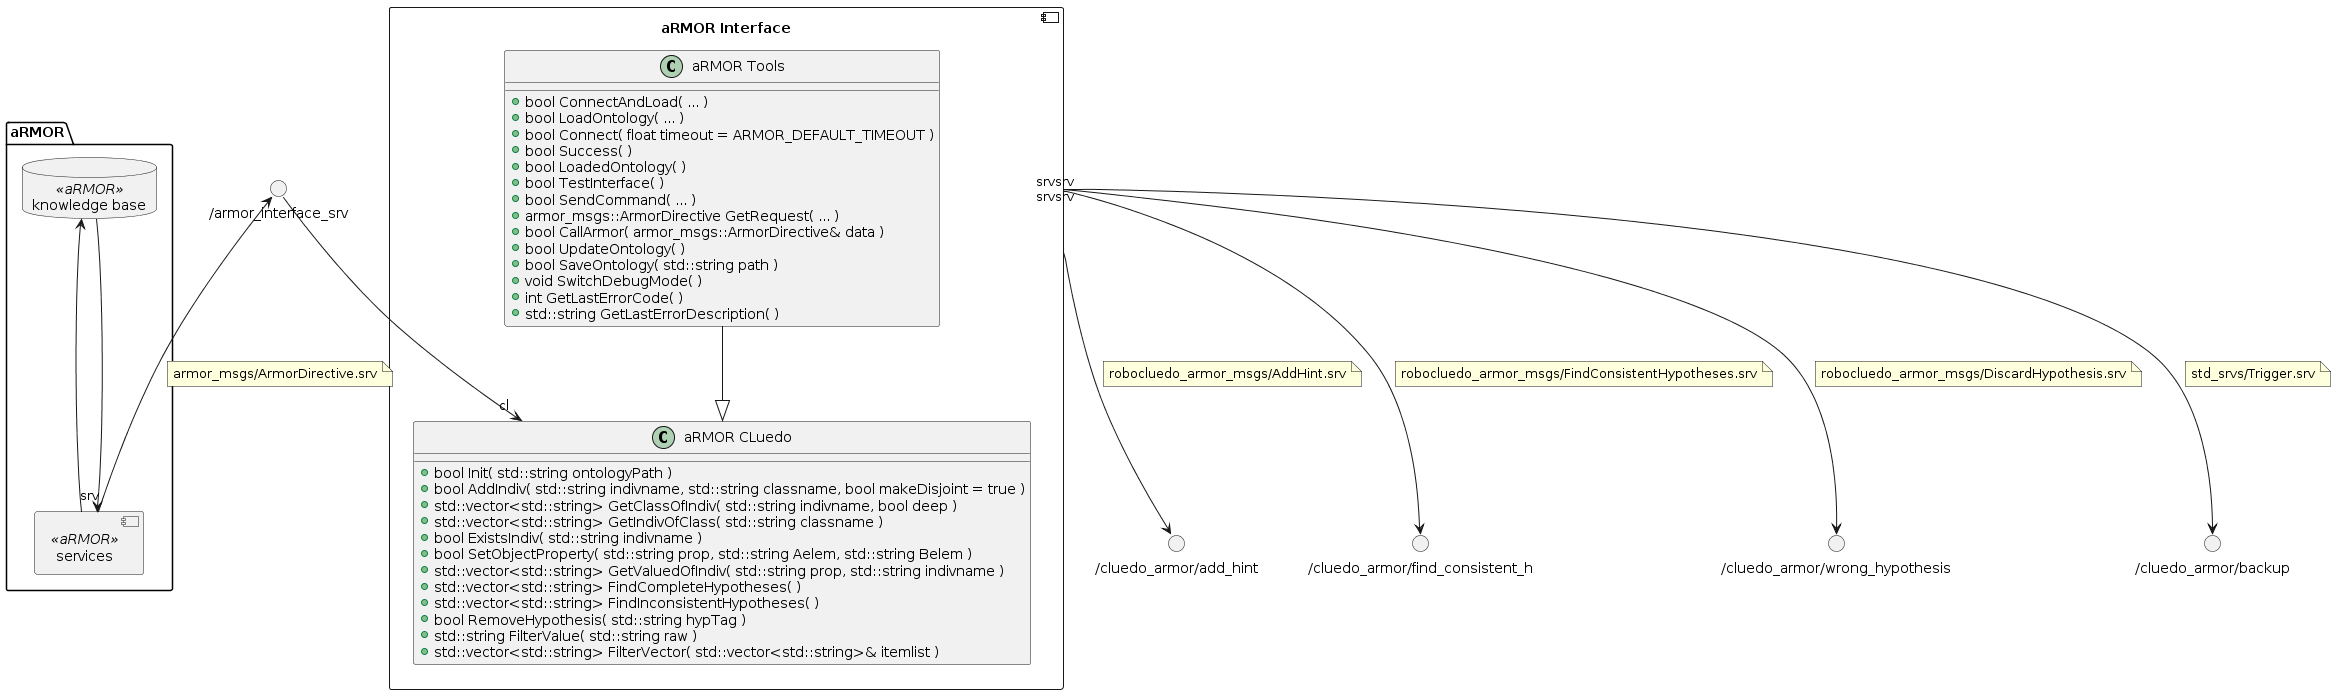

The diagram above was rendered by PlantUML. Its source (embedded in the PNG):
@startuml

allow_mixing

''' COMPONENTS
package "aRMOR" as ARMOR {
	database "knowledge base" <<aRMOR>> as ARMOR.KB
	component "services" <<aRMOR>> as ARMOR.NODE
	ARMOR.KB <-- ARMOR.NODE
	ARMOR.KB --> ARMOR.NODE
}

component "aRMOR Interface" as NODE_RCL_ARMOR {
	class "aRMOR Tools" as NODE_RCL_ARMOR.ARMOR_TOOLS {
		+ bool ConnectAndLoad( ... )
		+ bool LoadOntology( ... )
		+ bool Connect( float timeout = ARMOR_DEFAULT_TIMEOUT )
		+ bool Success( )
		+ bool LoadedOntology( )
		+ bool TestInterface( )
		+ bool SendCommand( ... )
		+ armor_msgs::ArmorDirective GetRequest( ... )
		+ bool CallArmor( armor_msgs::ArmorDirective& data )
		+ bool UpdateOntology( )
		+ bool SaveOntology( std::string path )
		+ void SwitchDebugMode( )
		+ int GetLastErrorCode( )
		+ std::string GetLastErrorDescription( )
	}
	
	class "aRMOR CLuedo" as NODE_RCL_ARMOR.ARMOR_CLUEDO {
		+ bool Init( std::string ontologyPath )
		+ bool AddIndiv( std::string indivname, std::string classname, bool makeDisjoint = true )
		+ std::vector<std::string> GetClassOfIndiv( std::string indivname, bool deep )
		+ std::vector<std::string> GetIndivOfClass( std::string classname )
		+ bool ExistsIndiv( std::string indivname )
		+ bool SetObjectProperty( std::string prop, std::string Aelem, std::string Belem )
		+ std::vector<std::string> GetValuedOfIndiv( std::string prop, std::string indivname )
		+ std::vector<std::string> FindCompleteHypotheses( )
		+ std::vector<std::string> FindInconsistentHypotheses( )
		+ bool RemoveHypothesis( std::string hypTag )
		+ std::string FilterValue( std::string raw )
		+ std::vector<std::string> FilterVector( std::vector<std::string>& itemlist )
	}
	
	NODE_RCL_ARMOR.ARMOR_TOOLS --|> NODE_RCL_ARMOR.ARMOR_CLUEDO
}

''' LINKS
() "/armor_interface_srv" as SRV_ARMOR_DIRECTIVE
SRV_ARMOR_DIRECTIVE --> "cl" NODE_RCL_ARMOR.ARMOR_CLUEDO
SRV_ARMOR_DIRECTIVE <-- "srv" ARMOR.NODE
note on link: armor_msgs/ArmorDirective.srv

() "/cluedo_armor/add_hint" as SRV_ARMOR_ADD
SRV_ARMOR_ADD <-up- "srv" NODE_RCL_ARMOR
note on link: robocluedo_armor_msgs/AddHint.srv

() "/cluedo_armor/find_consistent_h" as SRV_ARMOR_FIND
SRV_ARMOR_FIND <-up- "srv" NODE_RCL_ARMOR
note on link: robocluedo_armor_msgs/FindConsistentHypotheses.srv

() "/cluedo_armor/wrong_hypothesis" as SRV_ARMOR_DEL
SRV_ARMOR_DEL <-up- "srv" NODE_RCL_ARMOR
note on link: robocluedo_armor_msgs/DiscardHypothesis.srv

() "/cluedo_armor/backup" as SRV_ARMOR_BACKUP
SRV_ARMOR_BACKUP <-up- "srv" NODE_RCL_ARMOR
note on link: std_srvs/Trigger.srv

@enduml